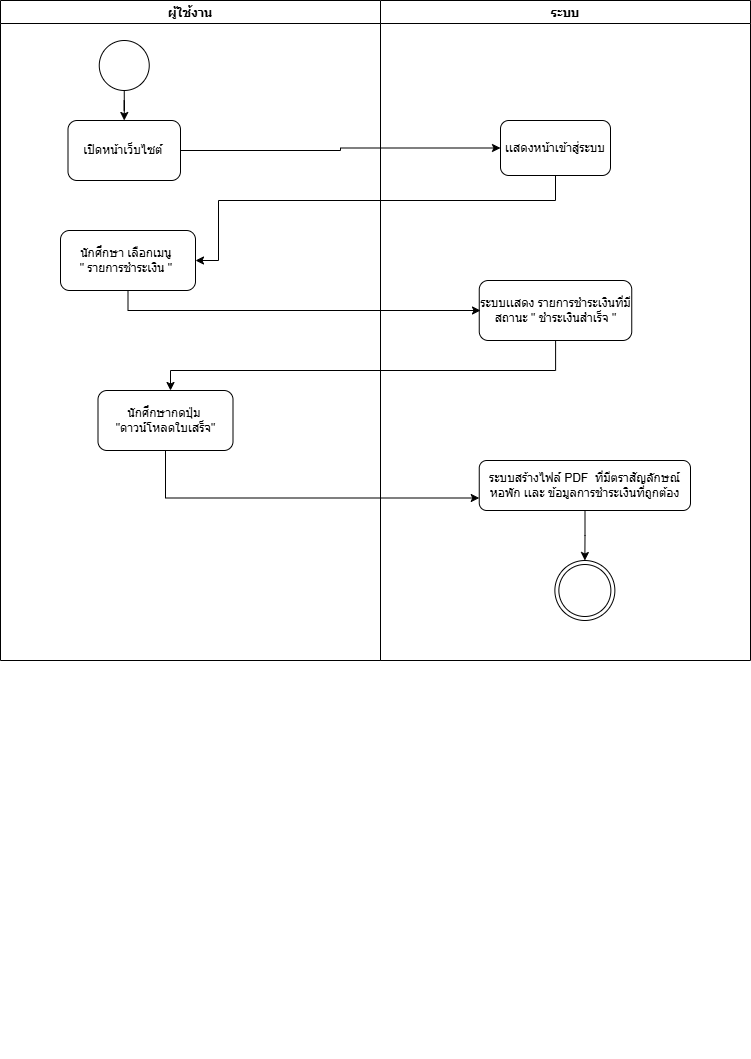

The diagram above was exported from draw.io. Its source (the exported page's mxGraphModel, read from the mxfile embedded in the PNG):
<mxGraphModel dx="1452" dy="677" grid="1" gridSize="10" guides="1" tooltips="1" connect="1" arrows="1" fold="1" page="1" pageScale="1" pageWidth="827" pageHeight="1169" math="0" shadow="0">
  <root>
    <mxCell id="0" />
    <mxCell id="1" parent="0" />
    <mxCell id="QhBnLkTPyI45QEHTMaQ3-1" parent="1" style="swimlane;" value="ผู้ใช้งาน" vertex="1">
      <mxGeometry height="660" width="380" x="50" y="140" as="geometry" />
    </mxCell>
    <mxCell id="QhBnLkTPyI45QEHTMaQ3-2" edge="1" parent="QhBnLkTPyI45QEHTMaQ3-1" source="QhBnLkTPyI45QEHTMaQ3-3" style="edgeStyle=orthogonalEdgeStyle;rounded=0;orthogonalLoop=1;jettySize=auto;html=1;entryX=0.5;entryY=0;entryDx=0;entryDy=0;" target="QhBnLkTPyI45QEHTMaQ3-4">
      <mxGeometry relative="1" as="geometry" />
    </mxCell>
    <mxCell id="QhBnLkTPyI45QEHTMaQ3-3" parent="QhBnLkTPyI45QEHTMaQ3-1" style="ellipse;whiteSpace=wrap;html=1;aspect=fixed;" value="" vertex="1">
      <mxGeometry height="50" width="50" x="98.75" y="40" as="geometry" />
    </mxCell>
    <mxCell id="QhBnLkTPyI45QEHTMaQ3-4" parent="QhBnLkTPyI45QEHTMaQ3-1" style="rounded=1;whiteSpace=wrap;html=1;" value="เปิดหน้าเว็บไซต์&amp;nbsp;" vertex="1">
      <mxGeometry height="60" width="112.5" x="67.5" y="120" as="geometry" />
    </mxCell>
    <mxCell id="QhBnLkTPyI45QEHTMaQ3-5" parent="QhBnLkTPyI45QEHTMaQ3-1" style="rounded=1;whiteSpace=wrap;html=1;" value="นักศึกษา เลือกเมนู&amp;nbsp;&lt;div&gt;&quot; รายการชำระเงิน &quot;&amp;nbsp;&lt;/div&gt;" vertex="1">
      <mxGeometry height="60" width="135" x="60" y="230" as="geometry" />
    </mxCell>
    <mxCell id="QhBnLkTPyI45QEHTMaQ3-7" parent="QhBnLkTPyI45QEHTMaQ3-1" style="rounded=1;whiteSpace=wrap;html=1;" value="นักศึกษากดปุ่ม&amp;nbsp;&lt;div&gt;&quot;ดาวน์โหลดใบเสร็จ&quot;&lt;/div&gt;" vertex="1">
      <mxGeometry height="60" width="135" x="97.5" y="390" as="geometry" />
    </mxCell>
    <mxCell id="QhBnLkTPyI45QEHTMaQ3-10" parent="1" style="swimlane;" value="ระบบ" vertex="1">
      <mxGeometry height="660" width="370" x="430" y="140" as="geometry" />
    </mxCell>
    <mxCell id="QhBnLkTPyI45QEHTMaQ3-11" parent="QhBnLkTPyI45QEHTMaQ3-10" style="rounded=1;whiteSpace=wrap;html=1;" value="เเสดงหน้าเข้าสู่ระบบ" vertex="1">
      <mxGeometry height="55" width="110" x="120" y="120" as="geometry" />
    </mxCell>
    <mxCell id="QhBnLkTPyI45QEHTMaQ3-12" edge="1" parent="QhBnLkTPyI45QEHTMaQ3-10" style="edgeStyle=orthogonalEdgeStyle;rounded=0;orthogonalLoop=1;jettySize=auto;html=1;">
      <mxGeometry relative="1" as="geometry">
        <mxPoint x="101" y="875" as="sourcePoint" />
      </mxGeometry>
    </mxCell>
    <mxCell id="QhBnLkTPyI45QEHTMaQ3-13" edge="1" parent="QhBnLkTPyI45QEHTMaQ3-10" style="edgeStyle=orthogonalEdgeStyle;rounded=0;orthogonalLoop=1;jettySize=auto;html=1;exitX=0.5;exitY=1;exitDx=0;exitDy=0;">
      <mxGeometry relative="1" as="geometry">
        <mxPoint x="101" y="1050" as="sourcePoint" />
        <mxPoint x="101" y="1050" as="targetPoint" />
      </mxGeometry>
    </mxCell>
    <mxCell id="QhBnLkTPyI45QEHTMaQ3-14" parent="QhBnLkTPyI45QEHTMaQ3-10" style="rounded=1;whiteSpace=wrap;html=1;" value="ระบบเเสดง รายการชำระเงินที่มีสถานะ &quot; ชำระเงินสำเร็จ &quot;" vertex="1">
      <mxGeometry height="60" width="152.5" x="98.75" y="280" as="geometry" />
    </mxCell>
    <mxCell id="QhBnLkTPyI45QEHTMaQ3-15" parent="QhBnLkTPyI45QEHTMaQ3-10" style="ellipse;shape=doubleEllipse;whiteSpace=wrap;html=1;aspect=fixed;direction=south;" value="" vertex="1">
      <mxGeometry height="60" width="60" x="174.37" y="560" as="geometry" />
    </mxCell>
    <mxCell id="QhBnLkTPyI45QEHTMaQ3-27" edge="1" parent="QhBnLkTPyI45QEHTMaQ3-10" source="QhBnLkTPyI45QEHTMaQ3-16" style="edgeStyle=orthogonalEdgeStyle;rounded=0;orthogonalLoop=1;jettySize=auto;html=1;" target="QhBnLkTPyI45QEHTMaQ3-15">
      <mxGeometry relative="1" as="geometry" />
    </mxCell>
    <mxCell id="QhBnLkTPyI45QEHTMaQ3-16" parent="QhBnLkTPyI45QEHTMaQ3-10" style="rounded=1;whiteSpace=wrap;html=1;" value="ระบบสร้างไฟล์ PDF&amp;nbsp; ที่มีตราสัญลักษณ์หอพัก เเละ ข้อมูลการชำระเงินที่ถูกต้อง" vertex="1">
      <mxGeometry height="50" width="211.25" x="98.75" y="460" as="geometry" />
    </mxCell>
    <mxCell id="QhBnLkTPyI45QEHTMaQ3-19" edge="1" parent="1" source="QhBnLkTPyI45QEHTMaQ3-4" style="edgeStyle=orthogonalEdgeStyle;rounded=0;orthogonalLoop=1;jettySize=auto;html=1;" target="QhBnLkTPyI45QEHTMaQ3-11">
      <mxGeometry relative="1" as="geometry" />
    </mxCell>
    <mxCell id="QhBnLkTPyI45QEHTMaQ3-20" edge="1" parent="1" source="QhBnLkTPyI45QEHTMaQ3-11" style="edgeStyle=orthogonalEdgeStyle;rounded=0;orthogonalLoop=1;jettySize=auto;html=1;" target="QhBnLkTPyI45QEHTMaQ3-5">
      <mxGeometry relative="1" as="geometry">
        <Array as="points">
          <mxPoint x="605" y="340" />
          <mxPoint x="268" y="340" />
          <mxPoint x="268" y="400" />
        </Array>
      </mxGeometry>
    </mxCell>
    <mxCell id="QhBnLkTPyI45QEHTMaQ3-21" edge="1" parent="1" source="QhBnLkTPyI45QEHTMaQ3-14" style="edgeStyle=orthogonalEdgeStyle;rounded=0;orthogonalLoop=1;jettySize=auto;html=1;" target="QhBnLkTPyI45QEHTMaQ3-7">
      <mxGeometry relative="1" as="geometry">
        <Array as="points">
          <mxPoint x="605" y="510" />
          <mxPoint x="220" y="510" />
        </Array>
      </mxGeometry>
    </mxCell>
    <mxCell id="QhBnLkTPyI45QEHTMaQ3-22" edge="1" parent="1" source="QhBnLkTPyI45QEHTMaQ3-5" style="edgeStyle=orthogonalEdgeStyle;rounded=0;orthogonalLoop=1;jettySize=auto;html=1;">
      <mxGeometry relative="1" as="geometry">
        <Array as="points">
          <mxPoint x="178" y="450" />
        </Array>
        <mxPoint x="530" y="450" as="targetPoint" />
      </mxGeometry>
    </mxCell>
    <mxCell id="QhBnLkTPyI45QEHTMaQ3-26" edge="1" parent="1" source="QhBnLkTPyI45QEHTMaQ3-7" style="edgeStyle=orthogonalEdgeStyle;rounded=0;orthogonalLoop=1;jettySize=auto;html=1;entryX=0;entryY=0.75;entryDx=0;entryDy=0;" target="QhBnLkTPyI45QEHTMaQ3-16">
      <mxGeometry relative="1" as="geometry">
        <Array as="points">
          <mxPoint x="215" y="638" />
        </Array>
      </mxGeometry>
    </mxCell>
  </root>
</mxGraphModel>